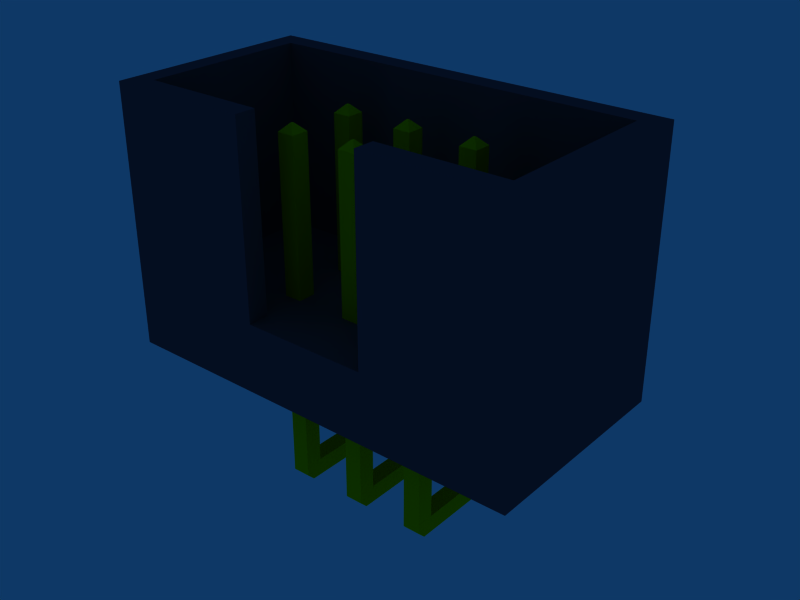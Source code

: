 # Source: header-3x2-acodado.blend  (saved by Blender 2.49.2; exported with 4.5.12 LTS)
import bpy
from mathutils import Matrix  # noqa: F401  (used for matrix-valued properties, if any)

bpy.ops.wm.read_factory_settings(use_empty=True)
scene = bpy.context.scene
scene.name = 'Scene'

# ---- collections
col_collection_1 = bpy.data.collections.new('Collection 1'); scene.collection.children.link(col_collection_1)

# ---- materials (node trees are filled in below, after node groups)
mat_color_073_062_08 = bpy.data.materials.new('color_073_062_08')
mat_color_073_062_08.alpha_threshold = 0.0
mat_color_073_062_08.diffuse_color = (0.2824, 0.2431, 0.3176, 1.0)
mat_color_073_062_08.roughness = 0.5
mat_color_073_062_08.line_color = (0.0, 0.0, 0.0, 1.0)
mat_couleur_223_215 = bpy.data.materials.new('couleur_223_215_')
mat_couleur_223_215.alpha_threshold = 0.0
mat_couleur_223_215.diffuse_color = (0.8706, 0.8392, 0.0, 1.0)
mat_couleur_223_215.roughness = 0.5
mat_couleur_223_215.line_color = (0.0, 0.0, 0.0, 1.0)

# ---- material node trees

# ---- world
world_world = bpy.data.worlds.new('World'); scene.world = world_world
world_world.color = (0.05656, 0.2208, 0.4)
world_world.use_sun_shadow = False
world_world.sun_shadow_jitter_overblur = 0.0
world_world.cycles.sampling_method = 'MANUAL'
world_world.cycles.sample_map_resolution = 256

# ---- meshes
me_cube21_color_073_062 = bpy.data.meshes.new('cube21_color_073_062_')
me_cube21_color_073_062.from_pydata([(-3.0, -2.992, 2.758), (-3.0, 0.008333, 2.758), (3.0, 0.008333, 2.758), (3.0, -2.992, 2.758), (-3.0, -2.992, 1.758), (-3.0, 0.008333, 1.758), (3.0, 0.008333, 1.758), (3.0, -2.992, 1.758), (2.7, -2.992, 5.458), (0.9, -2.992, 5.458), (0.9, -2.692, 5.458), (2.7, -2.692, 5.458), (2.7, -2.992, 2.758), (0.9, -2.992, 2.758), (0.9, -2.692, 2.758), (2.7, -2.692, 2.758), (-0.9, -2.992, 5.458), (-2.7, -2.992, 5.458), (-2.7, -2.692, 5.458), (-0.9, -2.692, 5.458), (-0.9, -2.992, 2.758), (-2.7, -2.992, 2.758), (-2.7, -2.692, 2.758), (-0.9, -2.692, 2.758), (-3.0, -2.992, 5.458), (-3.0, -0.2917, 5.458), (-2.7, -0.2917, 5.458), (-2.7, -2.992, 5.458), (-3.0, -2.992, 2.758), (-3.0, -0.2917, 2.758), (-2.7, -0.2917, 2.758), (-2.7, -2.992, 2.758), (2.7, -2.992, 5.458), (2.7, -0.2917, 5.458), (3.0, -0.2917, 5.458), (3.0, -2.992, 5.458), (2.7, -2.992, 2.758), (2.7, -0.2917, 2.758), (3.0, -0.2917, 2.758), (3.0, -2.992, 2.758), (-3.0, -0.2917, 5.458), (-3.0, 0.008333, 5.458), (3.0, 0.008333, 5.458), (3.0, -0.2917, 5.458), (-3.0, -0.2917, 2.758), (-3.0, 0.008333, 2.758), (3.0, 0.008333, 2.758), (3.0, -0.2917, 2.758)], [], [(0, 3, 2), (1, 0, 2), (3, 7, 2), (7, 6, 2), (0, 4, 3), (4, 7, 3), (2, 6, 5), (5, 1, 2), (6, 7, 4), (4, 5, 6), (1, 5, 4), (4, 0, 1), (8, 11, 9), (11, 10, 9), (11, 15, 14), (14, 10, 11), (8, 12, 11), (12, 15, 11), (10, 14, 9), (14, 13, 9), (13, 14, 15), (13, 15, 12), (9, 13, 12), (9, 12, 8), (16, 19, 17), (19, 18, 17), (19, 23, 22), (22, 18, 19), (16, 20, 19), (20, 23, 19), (18, 22, 17), (22, 21, 17), (21, 22, 23), (21, 23, 20), (17, 21, 20), (17, 20, 16), (24, 27, 26), (26, 25, 24), (27, 31, 26), (31, 30, 26), (24, 28, 27), (28, 31, 27), (26, 30, 29), (29, 25, 26), (29, 30, 31), (29, 31, 28), (25, 29, 24), (29, 28, 24), (32, 35, 34), (34, 33, 32), (35, 39, 34), (39, 38, 34), (32, 36, 35), (36, 39, 35), (34, 38, 37), (37, 33, 34), (37, 38, 39), (37, 39, 36), (33, 37, 32), (37, 36, 32), (40, 43, 42), (42, 41, 40), (43, 47, 42), (47, 46, 42), (40, 44, 47), (40, 47, 43), (42, 46, 45), (45, 41, 42), (45, 46, 47), (45, 47, 44), (41, 45, 40), (45, 44, 40)])
me_cube21_color_073_062.materials.append(mat_color_073_062_08)
me_cube21_color_073_062.use_remesh_preserve_volume = False
me_cube21_color_073_062.use_remesh_preserve_attributes = False
me_cube21_color_073_062.use_mirror_vertex_groups = False
me_cube21_color_073_062.update()
me_cube1_sep7_couleu = bpy.data.meshes.new('cube1_sep7_couleu')
me_cube1_sep7_couleu.from_pydata([(0.8743, 0.5446, 1.151), (0.8743, 0.5446, 0.8952), (1.13, 0.5446, 0.8952), (1.13, 0.5446, 1.151), (0.9844, 0.6547, 1.005), (0.9844, 0.6547, 1.041), (1.02, 0.6547, 1.041), (1.02, 0.6547, 1.005), (0.8743, -1.023, 1.151), (0.8743, -1.023, 0.8952), (1.13, -1.023, 0.8952), (1.13, -1.023, 1.151), (0.8724, -1.133, 1.151), (0.8724, -1.133, 1.005), (1.13, -1.133, 1.005), (1.13, -1.133, 1.151)], [], [(5, 6, 7), (7, 4, 5), (2, 3, 11), (2, 11, 10), (8, 11, 3), (3, 0, 8), (2, 10, 9), (9, 1, 2), (13, 14, 15), (13, 15, 12), (0, 1, 9), (0, 9, 8), (0, 5, 4), (1, 0, 4), (7, 6, 3), (3, 2, 7), (4, 7, 2), (2, 1, 4), (3, 6, 5), (5, 0, 3), (8, 12, 15), (8, 15, 11), (13, 12, 8), (8, 9, 13), (10, 14, 9), (14, 13, 9), (11, 15, 14), (14, 10, 11)])
me_cube1_sep7_couleu.materials.append(mat_couleur_223_215)
me_cube1_sep7_couleu.use_remesh_preserve_volume = False
me_cube1_sep7_couleu.use_remesh_preserve_attributes = False
me_cube1_sep7_couleu.use_mirror_vertex_groups = False
me_cube1_sep7_couleu.update()
me_cube1_sep8_couleu = bpy.data.meshes.new('cube1_sep8_couleu')
me_cube1_sep8_couleu.from_pydata([(1.129, -0.879, 4.979), (1.129, -1.134, 4.979), (0.8739, -1.134, 4.979), (0.8739, -0.879, 4.979), (1.019, -1.024, 5.089), (1.019, -0.989, 5.089), (0.9839, -0.989, 5.089), (0.9839, -1.024, 5.089), (1.129, -0.879, 1.008), (1.129, -1.134, 1.008), (0.8739, -1.134, 1.008), (0.8739, -0.879, 1.008), (1.131, -0.8787, 0.8984), (1.131, -1.024, 0.8984), (0.8737, -1.024, 0.8984), (0.8737, -0.8787, 0.8984)], [], [(5, 6, 7), (5, 7, 4), (2, 3, 10), (3, 11, 10), (8, 11, 3), (3, 0, 8), (1, 2, 10), (10, 9, 1), (13, 14, 12), (14, 15, 12), (1, 9, 8), (8, 0, 1), (5, 4, 1), (1, 0, 5), (2, 7, 6), (6, 3, 2), (1, 4, 7), (7, 2, 1), (5, 0, 6), (0, 3, 6), (8, 12, 15), (8, 15, 11), (9, 13, 8), (13, 12, 8), (9, 10, 14), (9, 14, 13), (11, 15, 14), (11, 14, 10)])
me_cube1_sep8_couleu.materials.append(mat_couleur_223_215)
me_cube1_sep8_couleu.use_remesh_preserve_volume = False
me_cube1_sep8_couleu.use_remesh_preserve_attributes = False
me_cube1_sep8_couleu.use_mirror_vertex_groups = False
me_cube1_sep8_couleu.update()
me_cube1_sep9_couleu = bpy.data.meshes.new('cube1_sep9_couleu')
me_cube1_sep9_couleu.from_pydata([(0.8743, 0.5536, 0.1507), (0.8743, 0.5536, -0.1048), (1.13, 0.5536, -0.1048), (1.13, 0.5536, 0.1507), (0.9844, 0.6637, 0.005264), (0.9844, 0.6637, 0.04064), (1.02, 0.6637, 0.04064), (1.02, 0.6637, 0.005264), (0.8743, -2.024, 0.1507), (0.8743, -2.024, -0.1048), (1.13, -2.024, -0.1048), (1.13, -2.024, 0.1507), (0.8724, -2.134, 0.151), (0.8724, -2.134, 0.005264), (1.13, -2.134, 0.005264), (1.13, -2.134, 0.151)], [], [(5, 6, 7), (7, 4, 5), (3, 11, 10), (10, 2, 3), (3, 0, 11), (0, 8, 11), (2, 10, 9), (9, 1, 2), (14, 15, 12), (12, 13, 14), (0, 1, 9), (0, 9, 8), (0, 5, 4), (1, 0, 4), (7, 6, 3), (3, 2, 7), (4, 7, 2), (2, 1, 4), (3, 6, 5), (5, 0, 3), (8, 12, 15), (8, 15, 11), (13, 12, 8), (8, 9, 13), (10, 14, 9), (14, 13, 9), (11, 15, 14), (14, 10, 11)])
me_cube1_sep9_couleu.materials.append(mat_couleur_223_215)
me_cube1_sep9_couleu.use_remesh_preserve_volume = False
me_cube1_sep9_couleu.use_remesh_preserve_attributes = False
me_cube1_sep9_couleu.use_mirror_vertex_groups = False
me_cube1_sep9_couleu.update()
me_cube1_sep0_couleur_22 = bpy.data.meshes.new('cube1_sep0_couleur_22')
me_cube1_sep0_couleur_22.from_pydata([(1.129, -1.88, 4.984), (1.129, -2.135, 4.984), (0.8739, -2.135, 4.984), (0.8739, -1.88, 4.984), (1.019, -2.025, 5.094), (1.019, -1.99, 5.094), (0.9839, -1.99, 5.094), (0.9839, -2.025, 5.094), (1.129, -1.88, 0.008445), (1.129, -2.135, 0.008445), (0.8739, -2.135, 0.008445), (0.8739, -1.88, 0.008445), (1.131, -1.88, -0.1016), (1.131, -2.025, -0.1016), (0.8737, -2.025, -0.1016), (0.8737, -1.88, -0.1016)], [], [(5, 6, 7), (5, 7, 4), (2, 3, 10), (3, 11, 10), (8, 11, 3), (3, 0, 8), (1, 2, 9), (2, 10, 9), (13, 14, 12), (14, 15, 12), (1, 9, 8), (8, 0, 1), (5, 4, 1), (1, 0, 5), (2, 7, 6), (6, 3, 2), (1, 4, 7), (7, 2, 1), (5, 0, 6), (0, 3, 6), (8, 12, 15), (8, 15, 11), (9, 13, 8), (13, 12, 8), (9, 10, 14), (9, 14, 13), (11, 15, 14), (11, 14, 10)])
me_cube1_sep0_couleur_22.materials.append(mat_couleur_223_215)
me_cube1_sep0_couleur_22.use_remesh_preserve_volume = False
me_cube1_sep0_couleur_22.use_remesh_preserve_attributes = False
me_cube1_sep0_couleur_22.use_mirror_vertex_groups = False
me_cube1_sep0_couleur_22.update()
me_cube1_sep2_couleur_22 = bpy.data.meshes.new('cube1_sep2_couleur_22')
me_cube1_sep2_couleur_22.from_pydata([(-0.1335, 0.5446, 1.151), (-0.1335, 0.5446, 0.8952), (0.122, 0.5446, 0.8952), (0.122, 0.5446, 1.151), (-0.02341, 0.6547, 1.005), (-0.02341, 0.6547, 1.041), (0.01196, 0.6547, 1.041), (0.01196, 0.6547, 1.005), (-0.1335, -1.023, 1.151), (-0.1335, -1.023, 0.8952), (0.122, -1.023, 0.8952), (0.122, -1.023, 1.151), (-0.1354, -1.133, 1.151), (-0.1354, -1.133, 1.005), (0.1222, -1.133, 1.005), (0.1222, -1.133, 1.151)], [], [(5, 6, 7), (7, 4, 5), (2, 3, 11), (2, 11, 10), (8, 11, 3), (3, 0, 8), (2, 10, 9), (9, 1, 2), (13, 14, 15), (13, 15, 12), (1, 9, 8), (8, 0, 1), (0, 5, 4), (1, 0, 4), (7, 6, 3), (3, 2, 7), (4, 7, 2), (2, 1, 4), (3, 6, 5), (5, 0, 3), (8, 12, 15), (8, 15, 11), (13, 12, 8), (8, 9, 13), (10, 14, 9), (14, 13, 9), (11, 15, 14), (14, 10, 11)])
me_cube1_sep2_couleur_22.materials.append(mat_couleur_223_215)
me_cube1_sep2_couleur_22.use_remesh_preserve_volume = False
me_cube1_sep2_couleur_22.use_remesh_preserve_attributes = False
me_cube1_sep2_couleur_22.use_mirror_vertex_groups = False
me_cube1_sep2_couleur_22.update()
me_cube1_sep3_couleur_22 = bpy.data.meshes.new('cube1_sep3_couleur_22')
me_cube1_sep3_couleur_22.from_pydata([(0.1216, -0.879, 4.979), (0.1216, -1.134, 4.979), (-0.1339, -1.134, 4.979), (-0.1339, -0.879, 4.979), (0.01152, -1.024, 5.089), (0.01152, -0.989, 5.089), (-0.02385, -0.989, 5.089), (-0.02385, -1.024, 5.089), (0.1216, -0.879, 1.008), (0.1216, -1.134, 1.008), (-0.1339, -1.134, 1.008), (-0.1339, -0.879, 1.008), (0.1235, -0.8787, 0.8984), (0.1235, -1.024, 0.8984), (-0.1341, -1.024, 0.8984), (-0.1341, -0.8787, 0.8984)], [], [(5, 6, 7), (5, 7, 4), (2, 3, 10), (3, 11, 10), (8, 11, 3), (3, 0, 8), (1, 2, 10), (10, 9, 1), (13, 14, 12), (14, 15, 12), (1, 9, 8), (8, 0, 1), (5, 4, 1), (1, 0, 5), (2, 7, 6), (6, 3, 2), (1, 4, 7), (7, 2, 1), (5, 0, 6), (0, 3, 6), (8, 12, 15), (8, 15, 11), (9, 13, 8), (13, 12, 8), (9, 10, 14), (9, 14, 13), (11, 15, 14), (11, 14, 10)])
me_cube1_sep3_couleur_22.materials.append(mat_couleur_223_215)
me_cube1_sep3_couleur_22.use_remesh_preserve_volume = False
me_cube1_sep3_couleur_22.use_remesh_preserve_attributes = False
me_cube1_sep3_couleur_22.use_mirror_vertex_groups = False
me_cube1_sep3_couleur_22.update()
me_cube1_sep4_couleu = bpy.data.meshes.new('cube1_sep4_couleu')
me_cube1_sep4_couleu.from_pydata([(-0.1335, 0.5536, 0.1507), (-0.1335, 0.5536, -0.1048), (0.122, 0.5536, -0.1048), (0.122, 0.5536, 0.1507), (-0.02341, 0.6637, 0.005264), (-0.02341, 0.6637, 0.04064), (0.01196, 0.6637, 0.04064), (0.01196, 0.6637, 0.005264), (-0.1335, -2.024, 0.1507), (-0.1335, -2.024, -0.1048), (0.122, -2.024, -0.1048), (0.122, -2.024, 0.1507), (-0.1354, -2.134, 0.151), (-0.1354, -2.134, 0.005264), (0.1222, -2.134, 0.005264), (0.1222, -2.134, 0.151)], [], [(5, 6, 7), (7, 4, 5), (2, 3, 11), (2, 11, 10), (3, 0, 11), (0, 8, 11), (2, 10, 9), (9, 1, 2), (14, 15, 12), (12, 13, 14), (0, 1, 9), (0, 9, 8), (0, 5, 4), (1, 0, 4), (7, 6, 3), (3, 2, 7), (4, 7, 2), (2, 1, 4), (3, 6, 5), (5, 0, 3), (8, 12, 15), (8, 15, 11), (13, 12, 8), (8, 9, 13), (10, 14, 9), (14, 13, 9), (11, 15, 14), (14, 10, 11)])
me_cube1_sep4_couleu.materials.append(mat_couleur_223_215)
me_cube1_sep4_couleu.use_remesh_preserve_volume = False
me_cube1_sep4_couleu.use_remesh_preserve_attributes = False
me_cube1_sep4_couleu.use_mirror_vertex_groups = False
me_cube1_sep4_couleu.update()
me_cube1_sep5_couleur_22 = bpy.data.meshes.new('cube1_sep5_couleur_22')
me_cube1_sep5_couleur_22.from_pydata([(0.1216, -1.88, 4.984), (0.1216, -2.135, 4.984), (-0.1339, -2.135, 4.984), (-0.1339, -1.88, 4.984), (0.01152, -2.025, 5.094), (0.01152, -1.99, 5.094), (-0.02385, -1.99, 5.094), (-0.02385, -2.025, 5.094), (0.1216, -1.88, 0.008445), (0.1216, -2.135, 0.008445), (-0.1339, -2.135, 0.008445), (-0.1339, -1.88, 0.008445), (0.1235, -1.88, -0.1016), (0.1235, -2.025, -0.1016), (-0.1341, -2.025, -0.1016), (-0.1341, -1.88, -0.1016)], [], [(5, 6, 7), (5, 7, 4), (2, 3, 10), (3, 11, 10), (8, 11, 3), (3, 0, 8), (1, 2, 9), (2, 10, 9), (13, 14, 12), (14, 15, 12), (1, 9, 8), (8, 0, 1), (5, 4, 1), (1, 0, 5), (2, 7, 6), (6, 3, 2), (1, 4, 7), (7, 2, 1), (5, 0, 6), (0, 3, 6), (8, 12, 15), (8, 15, 11), (9, 13, 8), (13, 12, 8), (9, 10, 14), (9, 14, 13), (11, 15, 14), (11, 14, 10)])
me_cube1_sep5_couleur_22.materials.append(mat_couleur_223_215)
me_cube1_sep5_couleur_22.use_remesh_preserve_volume = False
me_cube1_sep5_couleur_22.use_remesh_preserve_attributes = False
me_cube1_sep5_couleur_22.use_mirror_vertex_groups = False
me_cube1_sep5_couleur_22.update()
me_cube1_sep7_couleur_22 = bpy.data.meshes.new('cube1_sep7_couleur_22')
me_cube1_sep7_couleur_22.from_pydata([(-1.122, 0.5446, 1.151), (-1.122, 0.5446, 0.8952), (-0.8662, 0.5446, 0.8952), (-0.8662, 0.5446, 1.151), (-1.012, 0.6547, 1.005), (-1.012, 0.6547, 1.041), (-0.9763, 0.6547, 1.041), (-0.9763, 0.6547, 1.005), (-1.122, -1.023, 1.151), (-1.122, -1.023, 0.8952), (-0.8662, -1.023, 0.8952), (-0.8662, -1.023, 1.151), (-1.124, -1.133, 1.151), (-1.124, -1.133, 1.005), (-0.866, -1.133, 1.005), (-0.866, -1.133, 1.151)], [], [(5, 6, 7), (7, 4, 5), (3, 11, 10), (10, 2, 3), (8, 11, 3), (3, 0, 8), (2, 10, 9), (9, 1, 2), (13, 14, 15), (13, 15, 12), (1, 9, 8), (8, 0, 1), (0, 5, 4), (1, 0, 4), (7, 6, 3), (3, 2, 7), (4, 7, 2), (2, 1, 4), (3, 6, 5), (5, 0, 3), (8, 12, 15), (8, 15, 11), (13, 12, 8), (8, 9, 13), (10, 14, 9), (14, 13, 9), (11, 15, 14), (14, 10, 11)])
me_cube1_sep7_couleur_22.materials.append(mat_couleur_223_215)
me_cube1_sep7_couleur_22.use_remesh_preserve_volume = False
me_cube1_sep7_couleur_22.use_remesh_preserve_attributes = False
me_cube1_sep7_couleur_22.use_mirror_vertex_groups = False
me_cube1_sep7_couleur_22.update()
me_cube1_sep8_couleur_22 = bpy.data.meshes.new('cube1_sep8_couleur_22')
me_cube1_sep8_couleur_22.from_pydata([(-0.8667, -0.879, 4.979), (-0.8667, -1.134, 4.979), (-1.122, -1.134, 4.979), (-1.122, -0.879, 4.979), (-0.9767, -1.024, 5.089), (-0.9767, -0.989, 5.089), (-1.012, -0.989, 5.089), (-1.012, -1.024, 5.089), (-0.8667, -0.879, 1.008), (-0.8667, -1.134, 1.008), (-1.122, -1.134, 1.008), (-1.122, -0.879, 1.008), (-0.8647, -0.8787, 0.8984), (-0.8647, -1.024, 0.8984), (-1.122, -1.024, 0.8984), (-1.122, -0.8787, 0.8984)], [], [(5, 6, 7), (5, 7, 4), (2, 3, 10), (3, 11, 10), (8, 11, 3), (3, 0, 8), (1, 2, 10), (10, 9, 1), (13, 14, 12), (14, 15, 12), (1, 9, 8), (8, 0, 1), (5, 4, 1), (1, 0, 5), (2, 7, 6), (6, 3, 2), (1, 4, 7), (7, 2, 1), (5, 0, 6), (0, 3, 6), (8, 12, 15), (8, 15, 11), (9, 13, 8), (13, 12, 8), (9, 10, 14), (9, 14, 13), (11, 15, 14), (11, 14, 10)])
me_cube1_sep8_couleur_22.materials.append(mat_couleur_223_215)
me_cube1_sep8_couleur_22.use_remesh_preserve_volume = False
me_cube1_sep8_couleur_22.use_remesh_preserve_attributes = False
me_cube1_sep8_couleur_22.use_mirror_vertex_groups = False
me_cube1_sep8_couleur_22.update()
me_cube1_sep9_couleur_22 = bpy.data.meshes.new('cube1_sep9_couleur_22')
me_cube1_sep9_couleur_22.from_pydata([(-1.122, 0.5536, 0.1507), (-1.122, 0.5536, -0.1048), (-0.8662, 0.5536, -0.1048), (-0.8662, 0.5536, 0.1507), (-1.012, 0.6637, 0.005264), (-1.012, 0.6637, 0.04064), (-0.9763, 0.6637, 0.04064), (-0.9763, 0.6637, 0.005264), (-1.122, -2.024, 0.1507), (-1.122, -2.024, -0.1048), (-0.8662, -2.024, -0.1048), (-0.8662, -2.024, 0.1507), (-1.124, -2.134, 0.151), (-1.124, -2.134, 0.005264), (-0.866, -2.134, 0.005264), (-0.866, -2.134, 0.151)], [], [(5, 6, 7), (7, 4, 5), (3, 11, 10), (10, 2, 3), (3, 0, 11), (0, 8, 11), (2, 10, 9), (9, 1, 2), (14, 15, 12), (12, 13, 14), (0, 1, 9), (0, 9, 8), (0, 5, 4), (1, 0, 4), (7, 6, 3), (3, 2, 7), (4, 7, 2), (2, 1, 4), (3, 6, 5), (5, 0, 3), (8, 12, 15), (8, 15, 11), (13, 12, 8), (8, 9, 13), (10, 14, 9), (14, 13, 9), (11, 15, 14), (14, 10, 11)])
me_cube1_sep9_couleur_22.materials.append(mat_couleur_223_215)
me_cube1_sep9_couleur_22.use_remesh_preserve_volume = False
me_cube1_sep9_couleur_22.use_remesh_preserve_attributes = False
me_cube1_sep9_couleur_22.use_mirror_vertex_groups = False
me_cube1_sep9_couleur_22.update()
me_cube1_sep4_couleur_22 = bpy.data.meshes.new('cube1_sep4_couleur_22')
me_cube1_sep4_couleur_22.from_pydata([(-0.8667, -1.88, 4.984), (-0.8667, -2.135, 4.984), (-1.122, -2.135, 4.984), (-1.122, -1.88, 4.984), (-0.9767, -2.025, 5.094), (-0.9767, -1.99, 5.094), (-1.012, -1.99, 5.094), (-1.012, -2.025, 5.094), (-0.8667, -1.88, 0.008445), (-0.8667, -2.135, 0.008445), (-1.122, -2.135, 0.008445), (-1.122, -1.88, 0.008445), (-0.8647, -1.88, -0.1016), (-0.8647, -2.025, -0.1016), (-1.122, -2.025, -0.1016), (-1.122, -1.88, -0.1016)], [], [(5, 6, 7), (5, 7, 4), (2, 3, 10), (3, 11, 10), (8, 11, 3), (3, 0, 8), (1, 2, 9), (2, 10, 9), (13, 14, 12), (14, 15, 12), (1, 9, 8), (8, 0, 1), (5, 4, 1), (1, 0, 5), (2, 7, 6), (6, 3, 2), (1, 4, 7), (7, 2, 1), (5, 0, 6), (0, 3, 6), (8, 12, 15), (8, 15, 11), (9, 13, 8), (13, 12, 8), (9, 10, 14), (9, 14, 13), (11, 15, 14), (11, 14, 10)])
me_cube1_sep4_couleur_22.materials.append(mat_couleur_223_215)
me_cube1_sep4_couleur_22.use_remesh_preserve_volume = False
me_cube1_sep4_couleur_22.use_remesh_preserve_attributes = False
me_cube1_sep4_couleur_22.use_mirror_vertex_groups = False
me_cube1_sep4_couleur_22.update()

# ---- objects
ob_cube21_color_073_062 = bpy.data.objects.new('cube21_color_073_062_', me_cube21_color_073_062)
ob_cube1_sep7_couleu = bpy.data.objects.new('cube1_sep7_couleu', me_cube1_sep7_couleu)
ob_cube1_sep8_couleu = bpy.data.objects.new('cube1_sep8_couleu', me_cube1_sep8_couleu)
ob_cube1_sep9_couleu = bpy.data.objects.new('cube1_sep9_couleu', me_cube1_sep9_couleu)
ob_cube1_sep0_couleur_22 = bpy.data.objects.new('cube1_sep0_couleur_22', me_cube1_sep0_couleur_22)
ob_cube1_sep2_couleur_22 = bpy.data.objects.new('cube1_sep2_couleur_22', me_cube1_sep2_couleur_22)
ob_cube1_sep3_couleur_22 = bpy.data.objects.new('cube1_sep3_couleur_22', me_cube1_sep3_couleur_22)
ob_cube1_sep4_couleu = bpy.data.objects.new('cube1_sep4_couleu', me_cube1_sep4_couleu)
ob_cube1_sep5_couleur_22 = bpy.data.objects.new('cube1_sep5_couleur_22', me_cube1_sep5_couleur_22)
ob_cube1_sep7_couleur_22 = bpy.data.objects.new('cube1_sep7_couleur_22', me_cube1_sep7_couleur_22)
ob_cube1_sep8_couleur_22 = bpy.data.objects.new('cube1_sep8_couleur_22', me_cube1_sep8_couleur_22)
ob_cube1_sep9_couleur_22 = bpy.data.objects.new('cube1_sep9_couleur_22', me_cube1_sep9_couleur_22)
ob_cube1_sep4_couleur_22 = bpy.data.objects.new('cube1_sep4_couleur_22', me_cube1_sep4_couleur_22)

# ---- transforms, parenting, visibility, modifiers, constraints
ob_cube21_color_073_062.location = (0.0, 0.0, 0.0)
ob_cube21_color_073_062.lock_rotations_4d = False
ob_cube21_color_073_062.empty_display_type = 'ARROWS'
ob_cube21_color_073_062.lineart.crease_threshold = 0.0
ob_cube1_sep7_couleu.location = (0.0, 0.0, 0.0)
ob_cube1_sep7_couleu.lock_rotations_4d = False
ob_cube1_sep7_couleu.empty_display_type = 'ARROWS'
ob_cube1_sep7_couleu.lineart.crease_threshold = 0.0
ob_cube1_sep8_couleu.location = (0.0, 0.0, 0.0)
ob_cube1_sep8_couleu.lock_rotations_4d = False
ob_cube1_sep8_couleu.empty_display_type = 'ARROWS'
ob_cube1_sep8_couleu.lineart.crease_threshold = 0.0
ob_cube1_sep9_couleu.location = (0.0, 0.0, 0.0)
ob_cube1_sep9_couleu.lock_rotations_4d = False
ob_cube1_sep9_couleu.empty_display_type = 'ARROWS'
ob_cube1_sep9_couleu.lineart.crease_threshold = 0.0
ob_cube1_sep0_couleur_22.location = (0.0, 0.0, 0.0)
ob_cube1_sep0_couleur_22.lock_rotations_4d = False
ob_cube1_sep0_couleur_22.empty_display_type = 'ARROWS'
ob_cube1_sep0_couleur_22.lineart.crease_threshold = 0.0
ob_cube1_sep2_couleur_22.location = (0.0, 0.0, 0.0)
ob_cube1_sep2_couleur_22.lock_rotations_4d = False
ob_cube1_sep2_couleur_22.empty_display_type = 'ARROWS'
ob_cube1_sep2_couleur_22.lineart.crease_threshold = 0.0
ob_cube1_sep3_couleur_22.location = (0.0, 0.0, 0.0)
ob_cube1_sep3_couleur_22.lock_rotations_4d = False
ob_cube1_sep3_couleur_22.empty_display_type = 'ARROWS'
ob_cube1_sep3_couleur_22.lineart.crease_threshold = 0.0
ob_cube1_sep4_couleu.location = (0.0, 0.0, 0.0)
ob_cube1_sep4_couleu.lock_rotations_4d = False
ob_cube1_sep4_couleu.empty_display_type = 'ARROWS'
ob_cube1_sep4_couleu.lineart.crease_threshold = 0.0
ob_cube1_sep5_couleur_22.location = (0.0, 0.0, 0.0)
ob_cube1_sep5_couleur_22.lock_rotations_4d = False
ob_cube1_sep5_couleur_22.empty_display_type = 'ARROWS'
ob_cube1_sep5_couleur_22.lineart.crease_threshold = 0.0
ob_cube1_sep7_couleur_22.location = (0.0, 0.0, 0.0)
ob_cube1_sep7_couleur_22.lock_rotations_4d = False
ob_cube1_sep7_couleur_22.empty_display_type = 'ARROWS'
ob_cube1_sep7_couleur_22.lineart.crease_threshold = 0.0
ob_cube1_sep8_couleur_22.location = (0.0, 0.0, 0.0)
ob_cube1_sep8_couleur_22.lock_rotations_4d = False
ob_cube1_sep8_couleur_22.empty_display_type = 'ARROWS'
ob_cube1_sep8_couleur_22.lineart.crease_threshold = 0.0
ob_cube1_sep9_couleur_22.location = (0.0, 0.0, 0.0)
ob_cube1_sep9_couleur_22.lock_rotations_4d = False
ob_cube1_sep9_couleur_22.empty_display_type = 'ARROWS'
ob_cube1_sep9_couleur_22.lineart.crease_threshold = 0.0
ob_cube1_sep4_couleur_22.location = (0.0, 0.0, 0.0)
ob_cube1_sep4_couleur_22.lock_rotations_4d = False
ob_cube1_sep4_couleur_22.empty_display_type = 'ARROWS'
ob_cube1_sep4_couleur_22.lineart.crease_threshold = 0.0

# ---- collection membership
col_collection_1.objects.link(ob_cube21_color_073_062)
col_collection_1.objects.link(ob_cube1_sep7_couleu)
col_collection_1.objects.link(ob_cube1_sep8_couleu)
col_collection_1.objects.link(ob_cube1_sep9_couleu)
col_collection_1.objects.link(ob_cube1_sep0_couleur_22)
col_collection_1.objects.link(ob_cube1_sep2_couleur_22)
col_collection_1.objects.link(ob_cube1_sep3_couleur_22)
col_collection_1.objects.link(ob_cube1_sep4_couleu)
col_collection_1.objects.link(ob_cube1_sep5_couleur_22)
col_collection_1.objects.link(ob_cube1_sep7_couleur_22)
col_collection_1.objects.link(ob_cube1_sep8_couleur_22)
col_collection_1.objects.link(ob_cube1_sep9_couleur_22)
col_collection_1.objects.link(ob_cube1_sep4_couleur_22)

# ---- scene / render settings (as saved in the file)
scene.frame_start = 1; scene.frame_end = 250; scene.frame_set(1)
scene.render.engine = 'BLENDER_EEVEE_NEXT'
scene.render.image_settings.file_format = 'JPEG'
scene.render.image_settings.color_mode = 'RGB'
scene.render.image_settings.compression = 90
scene.render.resolution_x = 800
scene.render.resolution_y = 600
scene.render.pixel_aspect_x = 100.0
scene.render.pixel_aspect_y = 100.0
scene.render.fps = 25
scene.render.dither_intensity = 0.0
scene.render.use_compositing = False
scene.render.use_sequencer = False
scene.render.bake_margin = 2
scene.render.bake_bias = 0.0
scene.render.use_stamp_time = False
scene.render.use_stamp_date = False
scene.render.use_stamp_frame = False
scene.render.use_stamp_camera = False
scene.render.use_stamp_scene = False
scene.render.use_stamp_filename = False
scene.render.use_stamp_render_time = False
scene.render.stamp_font_size = 0
scene.cycles.use_denoising = False
scene.cycles.samples = 10
scene.cycles.sampling_pattern = 'TABULATED_SOBOL'
scene.cycles.light_sampling_threshold = 0.0
scene.cycles.use_adaptive_sampling = False
scene.cycles.use_light_tree = False
scene.cycles.blur_glossy = 0.0
scene.cycles.volume_bounces = 1
scene.cycles.pixel_filter_type = 'GAUSSIAN'
scene.cycles.sample_clamp_indirect = 0.0
scene.view_settings.view_transform = 'Raw'
bpy.context.view_layer.update()

# ---- added for rendering (the .blend has no active camera): camera
cam_auto = bpy.data.cameras.new('AutoCamera')
cam_auto.lens = 50.0
cam_auto.sensor_width = 36.0
cam_auto.clip_end = 1000.0
ob_auto_camera = bpy.data.objects.new('AutoCamera', cam_auto)
scene.collection.objects.link(ob_auto_camera)
ob_auto_camera.location = (8.29147, -11.1138, 9.30995)
ob_auto_camera.rotation_euler = (1.09748, -7.21219e-08, 0.694738)
scene.camera = ob_auto_camera
bpy.context.view_layer.update()

